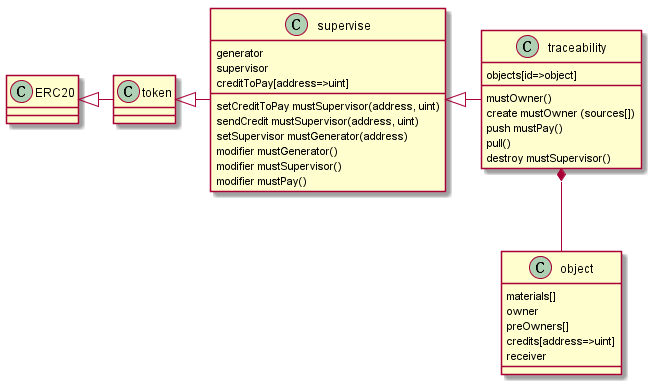

The diagram above was rendered by PlantUML. Its source (embedded in the PNG):
@startuml
class ERC20
class token
class "supervise" as supervise {
	generator
	supervisor
	creditToPay[address=>uint]
	setCreditToPay mustSupervisor(address, uint)
	sendCredit mustSupervisor(address, uint)
	setSupervisor mustGenerator(address)
	modifier mustGenerator()
	modifier mustSupervisor()
	modifier mustPay()
}
class "traceability" as trace {
	objects[id=>object]
	mustOwner()
	create mustOwner (sources[])
	push mustPay()
	pull()
	destroy mustSupervisor()
}
class "object" as object {
	materials[]
	owner
	preOwners[]
	credits[address=>uint]
	receiver
}

ERC20 <|- token
token <|- supervise
supervise <|- trace
trace *-- object
@enduml